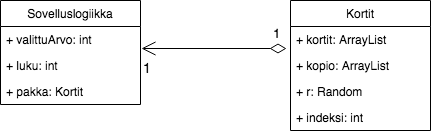

The diagram above was exported from draw.io. Its source (the exported page's mxGraphModel, read from the mxfile embedded in the PNG):
<mxGraphModel dx="918" dy="616" grid="0" gridSize="10" guides="1" tooltips="1" connect="1" arrows="1" fold="1" page="1" pageScale="1" pageWidth="527" pageHeight="369" math="0" shadow="0">
  <root>
    <mxCell id="0" />
    <mxCell id="1" parent="0" />
    <mxCell id="Sk3EzRkwFogqaeMLfxrb-1" value="Sovelluslogiikka" style="swimlane;fontStyle=0;childLayout=stackLayout;horizontal=1;startSize=26;fillColor=none;horizontalStack=0;resizeParent=1;resizeParentMax=0;resizeLast=0;collapsible=1;marginBottom=0;" vertex="1" parent="1">
      <mxGeometry x="50" y="130" width="140" height="104" as="geometry" />
    </mxCell>
    <mxCell id="Sk3EzRkwFogqaeMLfxrb-2" value="+ valittuArvo: int" style="text;strokeColor=none;fillColor=none;align=left;verticalAlign=top;spacingLeft=4;spacingRight=4;overflow=hidden;rotatable=0;points=[[0,0.5],[1,0.5]];portConstraint=eastwest;" vertex="1" parent="Sk3EzRkwFogqaeMLfxrb-1">
      <mxGeometry y="26" width="140" height="26" as="geometry" />
    </mxCell>
    <mxCell id="Sk3EzRkwFogqaeMLfxrb-3" value="+ luku: int" style="text;strokeColor=none;fillColor=none;align=left;verticalAlign=top;spacingLeft=4;spacingRight=4;overflow=hidden;rotatable=0;points=[[0,0.5],[1,0.5]];portConstraint=eastwest;" vertex="1" parent="Sk3EzRkwFogqaeMLfxrb-1">
      <mxGeometry y="52" width="140" height="26" as="geometry" />
    </mxCell>
    <mxCell id="Sk3EzRkwFogqaeMLfxrb-4" value="+ pakka: Kortit" style="text;strokeColor=none;fillColor=none;align=left;verticalAlign=top;spacingLeft=4;spacingRight=4;overflow=hidden;rotatable=0;points=[[0,0.5],[1,0.5]];portConstraint=eastwest;" vertex="1" parent="Sk3EzRkwFogqaeMLfxrb-1">
      <mxGeometry y="78" width="140" height="26" as="geometry" />
    </mxCell>
    <mxCell id="Sk3EzRkwFogqaeMLfxrb-5" value="Kortit" style="swimlane;fontStyle=0;childLayout=stackLayout;horizontal=1;startSize=26;fillColor=none;horizontalStack=0;resizeParent=1;resizeParentMax=0;resizeLast=0;collapsible=1;marginBottom=0;" vertex="1" parent="1">
      <mxGeometry x="340" y="130" width="140" height="130" as="geometry" />
    </mxCell>
    <mxCell id="Sk3EzRkwFogqaeMLfxrb-6" value="+ kortit: ArrayList" style="text;strokeColor=none;fillColor=none;align=left;verticalAlign=top;spacingLeft=4;spacingRight=4;overflow=hidden;rotatable=0;points=[[0,0.5],[1,0.5]];portConstraint=eastwest;" vertex="1" parent="Sk3EzRkwFogqaeMLfxrb-5">
      <mxGeometry y="26" width="140" height="26" as="geometry" />
    </mxCell>
    <mxCell id="Sk3EzRkwFogqaeMLfxrb-7" value="+ kopio: ArrayList" style="text;strokeColor=none;fillColor=none;align=left;verticalAlign=top;spacingLeft=4;spacingRight=4;overflow=hidden;rotatable=0;points=[[0,0.5],[1,0.5]];portConstraint=eastwest;" vertex="1" parent="Sk3EzRkwFogqaeMLfxrb-5">
      <mxGeometry y="52" width="140" height="26" as="geometry" />
    </mxCell>
    <mxCell id="Sk3EzRkwFogqaeMLfxrb-8" value="+ r: Random" style="text;strokeColor=none;fillColor=none;align=left;verticalAlign=top;spacingLeft=4;spacingRight=4;overflow=hidden;rotatable=0;points=[[0,0.5],[1,0.5]];portConstraint=eastwest;" vertex="1" parent="Sk3EzRkwFogqaeMLfxrb-5">
      <mxGeometry y="78" width="140" height="26" as="geometry" />
    </mxCell>
    <mxCell id="Sk3EzRkwFogqaeMLfxrb-15" value="+ indeksi: int" style="text;strokeColor=none;fillColor=none;align=left;verticalAlign=top;spacingLeft=4;spacingRight=4;overflow=hidden;rotatable=0;points=[[0,0.5],[1,0.5]];portConstraint=eastwest;" vertex="1" parent="Sk3EzRkwFogqaeMLfxrb-5">
      <mxGeometry y="104" width="140" height="26" as="geometry" />
    </mxCell>
    <mxCell id="Sk3EzRkwFogqaeMLfxrb-10" value="" style="endArrow=open;html=1;endSize=12;startArrow=diamondThin;startSize=14;startFill=0;edgeStyle=orthogonalEdgeStyle;entryX=1.007;entryY=-0.154;entryDx=0;entryDy=0;entryPerimeter=0;exitX=-0.029;exitY=0.846;exitDx=0;exitDy=0;exitPerimeter=0;" edge="1" parent="1" source="Sk3EzRkwFogqaeMLfxrb-6" target="Sk3EzRkwFogqaeMLfxrb-3">
      <mxGeometry relative="1" as="geometry">
        <mxPoint x="210" y="330" as="sourcePoint" />
        <mxPoint x="370" y="330" as="targetPoint" />
      </mxGeometry>
    </mxCell>
    <mxCell id="Sk3EzRkwFogqaeMLfxrb-11" value="&lt;font style=&quot;font-size: 13px&quot;&gt;1&lt;/font&gt;" style="resizable=0;html=1;align=left;verticalAlign=top;labelBackgroundColor=#ffffff;fontSize=10;" connectable="0" vertex="1" parent="Sk3EzRkwFogqaeMLfxrb-10">
      <mxGeometry x="-1" relative="1" as="geometry">
        <mxPoint x="-16" y="-30" as="offset" />
      </mxGeometry>
    </mxCell>
    <mxCell id="Sk3EzRkwFogqaeMLfxrb-12" value="&lt;font style=&quot;font-size: 14px&quot;&gt;1&lt;/font&gt;" style="resizable=0;html=1;align=right;verticalAlign=top;labelBackgroundColor=#ffffff;fontSize=10;" connectable="0" vertex="1" parent="Sk3EzRkwFogqaeMLfxrb-10">
      <mxGeometry x="1" relative="1" as="geometry">
        <mxPoint x="12" y="4" as="offset" />
      </mxGeometry>
    </mxCell>
  </root>
</mxGraphModel>